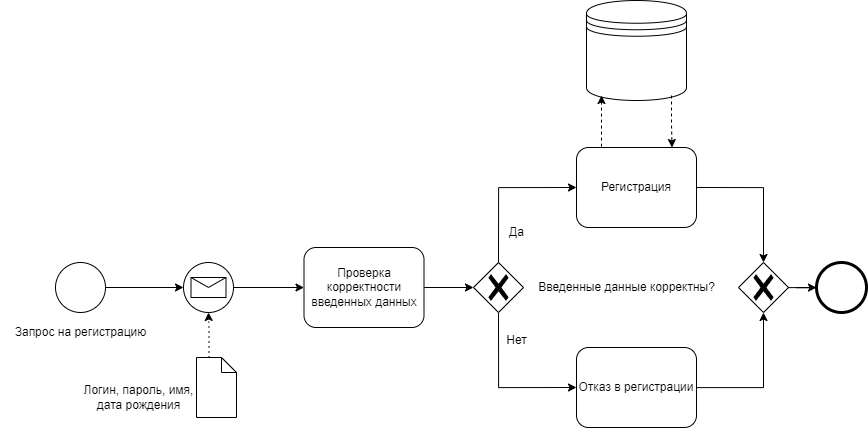

The diagram above was exported from draw.io. Its source (the exported page's mxGraphModel, read from the mxfile embedded in the PNG):
<mxGraphModel dx="2091" dy="1431" grid="1" gridSize="10" guides="1" tooltips="1" connect="1" arrows="1" fold="1" page="1" pageScale="1" pageWidth="1100" pageHeight="1700" math="0" shadow="0">
  <root>
    <mxCell id="0" />
    <mxCell id="1" parent="0" />
    <mxCell id="2" value="" style="shape=mxgraph.bpmn.shape;html=1;verticalLabelPosition=bottom;labelBackgroundColor=#ffffff;verticalAlign=top;perimeter=ellipsePerimeter;outline=standard;symbol=general;" vertex="1" parent="1">
      <mxGeometry x="135" y="675" width="50" height="50" as="geometry" />
    </mxCell>
    <mxCell id="3" value="Запрос на регистрацию" style="text;html=1;align=center;verticalAlign=middle;resizable=0;points=[];autosize=1;strokeColor=none;fillColor=none;" vertex="1" parent="1">
      <mxGeometry x="80" y="730" width="160" height="30" as="geometry" />
    </mxCell>
    <mxCell id="4" value="Проверка корректности введенных данных" style="shape=ext;rounded=1;html=1;whiteSpace=wrap;" vertex="1" parent="1">
      <mxGeometry x="383.5" y="660" width="120" height="80" as="geometry" />
    </mxCell>
    <mxCell id="5" style="edgeStyle=orthogonalEdgeStyle;rounded=0;orthogonalLoop=1;jettySize=auto;html=1;entryX=0;entryY=0.5;entryDx=0;entryDy=0;exitX=0.5;exitY=0;exitDx=0;exitDy=0;exitPerimeter=0;" edge="1" source="7" target="9" parent="1">
      <mxGeometry relative="1" as="geometry" />
    </mxCell>
    <mxCell id="6" style="edgeStyle=orthogonalEdgeStyle;rounded=0;orthogonalLoop=1;jettySize=auto;html=1;exitX=0.5;exitY=1;exitDx=0;exitDy=0;exitPerimeter=0;entryX=0;entryY=0.5;entryDx=0;entryDy=0;" edge="1" source="7" target="11" parent="1">
      <mxGeometry relative="1" as="geometry" />
    </mxCell>
    <mxCell id="7" value="" style="points=[[0.25,0.25,0],[0.5,0,0],[0.75,0.25,0],[1,0.5,0],[0.75,0.75,0],[0.5,1,0],[0.25,0.75,0],[0,0.5,0]];shape=mxgraph.bpmn.gateway2;html=1;verticalLabelPosition=bottom;labelBackgroundColor=#ffffff;verticalAlign=top;align=center;perimeter=rhombusPerimeter;outlineConnect=0;outline=none;symbol=none;gwType=exclusive;" vertex="1" parent="1">
      <mxGeometry x="553" y="675" width="50" height="50" as="geometry" />
    </mxCell>
    <mxCell id="8" style="edgeStyle=orthogonalEdgeStyle;rounded=0;orthogonalLoop=1;jettySize=auto;html=1;exitX=1;exitY=0.5;exitDx=0;exitDy=0;entryX=0;entryY=0.5;entryDx=0;entryDy=0;entryPerimeter=0;" edge="1" source="4" target="7" parent="1">
      <mxGeometry relative="1" as="geometry" />
    </mxCell>
    <mxCell id="9" value="Регистрация" style="shape=ext;rounded=1;html=1;whiteSpace=wrap;" vertex="1" parent="1">
      <mxGeometry x="656" y="560" width="120" height="80" as="geometry" />
    </mxCell>
    <mxCell id="10" style="edgeStyle=orthogonalEdgeStyle;rounded=0;orthogonalLoop=1;jettySize=auto;html=1;" edge="1" source="11" target="12" parent="1">
      <mxGeometry relative="1" as="geometry" />
    </mxCell>
    <mxCell id="11" value="Отказ в регистрации" style="shape=ext;rounded=1;html=1;whiteSpace=wrap;" vertex="1" parent="1">
      <mxGeometry x="656" y="760" width="120" height="80" as="geometry" />
    </mxCell>
    <mxCell id="12" value="" style="points=[[0.25,0.25,0],[0.5,0,0],[0.75,0.25,0],[1,0.5,0],[0.75,0.75,0],[0.5,1,0],[0.25,0.75,0],[0,0.5,0]];shape=mxgraph.bpmn.gateway2;html=1;verticalLabelPosition=bottom;labelBackgroundColor=#ffffff;verticalAlign=top;align=center;perimeter=rhombusPerimeter;outlineConnect=0;outline=none;symbol=none;gwType=exclusive;" vertex="1" parent="1">
      <mxGeometry x="818" y="675" width="50" height="50" as="geometry" />
    </mxCell>
    <mxCell id="13" style="edgeStyle=orthogonalEdgeStyle;rounded=0;orthogonalLoop=1;jettySize=auto;html=1;exitX=1;exitY=0.5;exitDx=0;exitDy=0;entryX=0.5;entryY=0;entryDx=0;entryDy=0;entryPerimeter=0;" edge="1" source="9" target="12" parent="1">
      <mxGeometry relative="1" as="geometry" />
    </mxCell>
    <mxCell id="14" style="edgeStyle=orthogonalEdgeStyle;rounded=0;orthogonalLoop=1;jettySize=auto;html=1;" edge="1" source="12" target="15" parent="1">
      <mxGeometry relative="1" as="geometry">
        <mxPoint x="870" y="700" as="sourcePoint" />
      </mxGeometry>
    </mxCell>
    <mxCell id="15" value="" style="shape=mxgraph.bpmn.shape;html=1;verticalLabelPosition=bottom;labelBackgroundColor=#ffffff;verticalAlign=top;perimeter=ellipsePerimeter;outline=standard;symbol=general;strokeWidth=3;" vertex="1" parent="1">
      <mxGeometry x="896" y="675" width="50" height="50" as="geometry" />
    </mxCell>
    <mxCell id="16" value="Введенные данные корректны?" style="text;html=1;align=center;verticalAlign=middle;resizable=0;points=[];autosize=1;strokeColor=none;fillColor=none;" vertex="1" parent="1">
      <mxGeometry x="606" y="685" width="200" height="30" as="geometry" />
    </mxCell>
    <mxCell id="17" value="Да" style="text;html=1;align=center;verticalAlign=middle;resizable=0;points=[];autosize=1;strokeColor=none;fillColor=none;" vertex="1" parent="1">
      <mxGeometry x="576" y="630" width="40" height="30" as="geometry" />
    </mxCell>
    <mxCell id="18" value="Нет" style="text;html=1;align=center;verticalAlign=middle;resizable=0;points=[];autosize=1;strokeColor=none;fillColor=none;" vertex="1" parent="1">
      <mxGeometry x="576" y="738" width="40" height="30" as="geometry" />
    </mxCell>
    <mxCell id="19" value="" style="shape=mxgraph.bpmn.data;labelPosition=center;verticalLabelPosition=bottom;align=center;verticalAlign=top;size=15;html=1;" vertex="1" parent="1">
      <mxGeometry x="276" y="770" width="40" height="60" as="geometry" />
    </mxCell>
    <mxCell id="20" value="Логин, пароль, имя,&lt;div&gt;дата рождения&lt;/div&gt;" style="text;html=1;align=center;verticalAlign=middle;resizable=0;points=[];autosize=1;strokeColor=none;fillColor=none;" vertex="1" parent="1">
      <mxGeometry x="153" y="790" width="130" height="40" as="geometry" />
    </mxCell>
    <mxCell id="21" style="edgeStyle=orthogonalEdgeStyle;rounded=0;orthogonalLoop=1;jettySize=auto;html=1;exitX=1;exitY=0.5;exitDx=0;exitDy=0;exitPerimeter=0;entryX=0;entryY=0.5;entryDx=0;entryDy=0;" edge="1" source="22" target="4" parent="1">
      <mxGeometry relative="1" as="geometry">
        <mxPoint x="404.9999999999998" y="715" as="targetPoint" />
      </mxGeometry>
    </mxCell>
    <mxCell id="22" value="" style="points=[[0.145,0.145,0],[0.5,0,0],[0.855,0.145,0],[1,0.5,0],[0.855,0.855,0],[0.5,1,0],[0.145,0.855,0],[0,0.5,0]];shape=mxgraph.bpmn.event;html=1;verticalLabelPosition=bottom;labelBackgroundColor=#ffffff;verticalAlign=top;align=center;perimeter=ellipsePerimeter;outlineConnect=0;aspect=fixed;outline=standard;symbol=message;" vertex="1" parent="1">
      <mxGeometry x="263" y="675" width="50" height="50" as="geometry" />
    </mxCell>
    <mxCell id="23" style="edgeStyle=orthogonalEdgeStyle;rounded=0;orthogonalLoop=1;jettySize=auto;html=1;exitX=1;exitY=0.5;exitDx=0;exitDy=0;entryX=0;entryY=0.5;entryDx=0;entryDy=0;entryPerimeter=0;" edge="1" source="2" target="22" parent="1">
      <mxGeometry relative="1" as="geometry" />
    </mxCell>
    <mxCell id="24" style="edgeStyle=orthogonalEdgeStyle;rounded=0;orthogonalLoop=1;jettySize=auto;html=1;exitX=0;exitY=0;exitDx=12.5;exitDy=0;exitPerimeter=0;entryX=0.5;entryY=1;entryDx=0;entryDy=0;entryPerimeter=0;dashed=1;dashPattern=1 4;" edge="1" source="19" target="22" parent="1">
      <mxGeometry relative="1" as="geometry" />
    </mxCell>
    <mxCell id="25" value="" style="shape=datastore;html=1;labelPosition=center;verticalLabelPosition=bottom;align=center;verticalAlign=top;" vertex="1" parent="1">
      <mxGeometry x="666" y="413" width="100" height="100" as="geometry" />
    </mxCell>
    <mxCell id="26" style="edgeStyle=orthogonalEdgeStyle;rounded=0;orthogonalLoop=1;jettySize=auto;html=1;exitX=0.25;exitY=0;exitDx=0;exitDy=0;entryX=0.15;entryY=0.95;entryDx=0;entryDy=0;entryPerimeter=0;dashed=1;" edge="1" source="9" target="25" parent="1">
      <mxGeometry relative="1" as="geometry">
        <Array as="points">
          <mxPoint x="681" y="560" />
        </Array>
      </mxGeometry>
    </mxCell>
    <mxCell id="27" style="edgeStyle=orthogonalEdgeStyle;rounded=0;orthogonalLoop=1;jettySize=auto;html=1;exitX=0.85;exitY=0.95;exitDx=0;exitDy=0;exitPerimeter=0;entryX=0.796;entryY=0;entryDx=0;entryDy=0;entryPerimeter=0;dashed=1;" edge="1" source="25" target="9" parent="1">
      <mxGeometry relative="1" as="geometry" />
    </mxCell>
  </root>
</mxGraphModel>